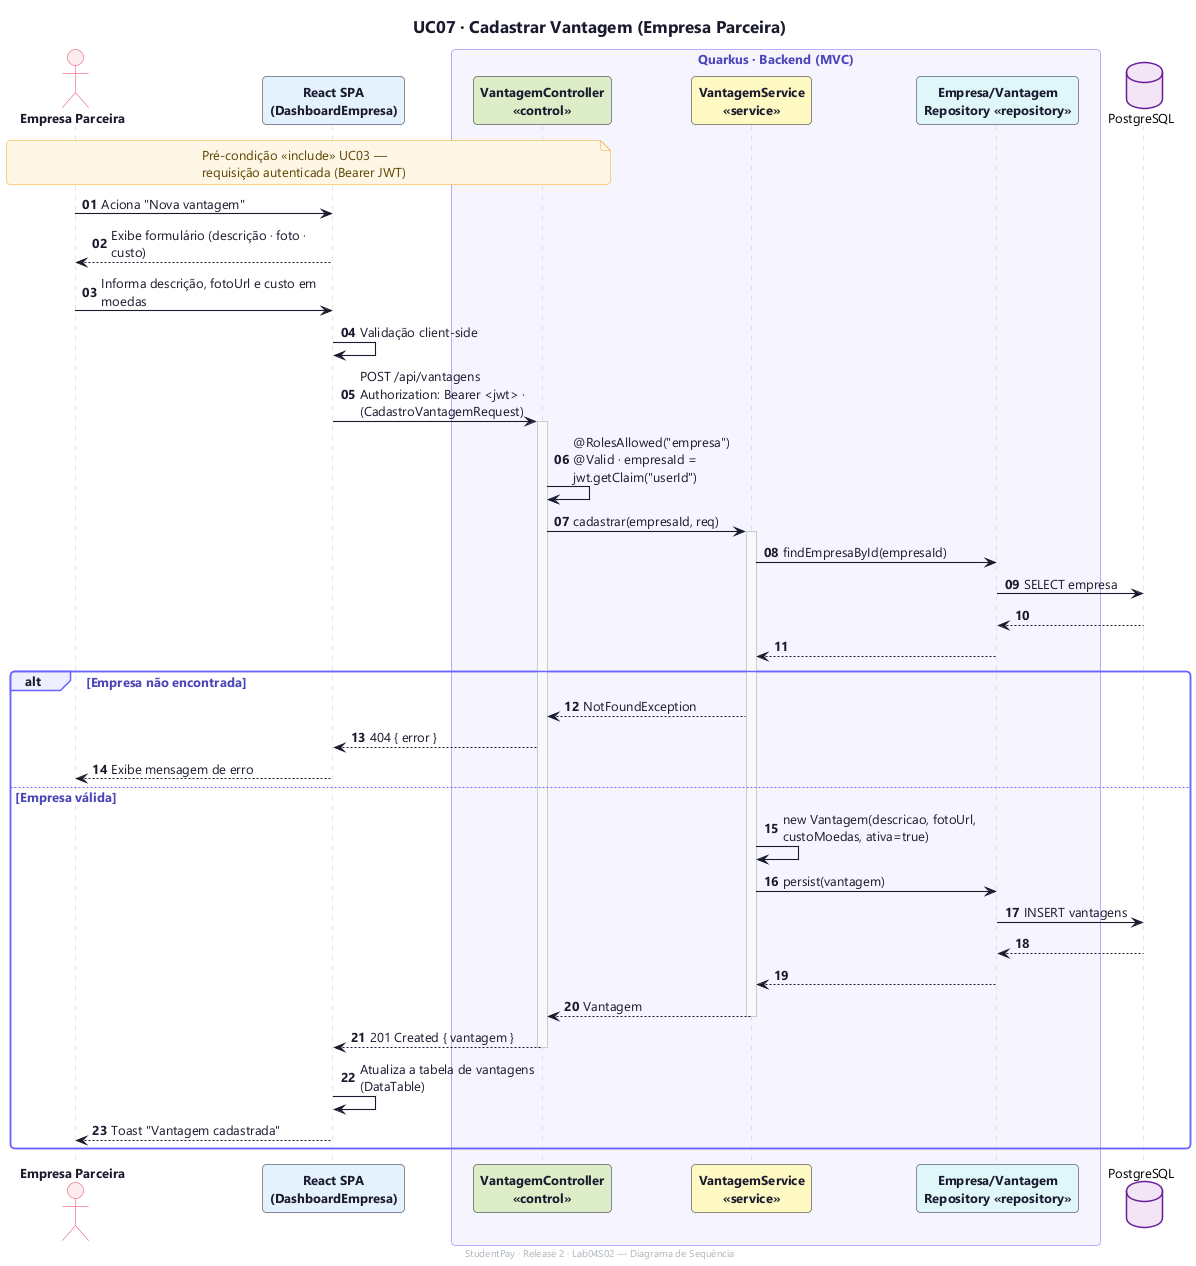

The diagram above was rendered by PlantUML. Its source (embedded in the PNG):
@startuml uc07-cadastrar-vantagem
!include _style.puml
title UC07 · Cadastrar Vantagem (Empresa Parceira)
footer StudentPay · Release 2 · Lab04S02 — Diagrama de Sequência
autonumber "<b>00"

actor "Empresa Parceira" as E
participant "React SPA\n(DashboardEmpresa)" as SPA COR_SPA

box "Quarkus · Backend (MVC)"
    participant "VantagemController\n«control»" as CTRL COR_CONTROLLER
    participant "VantagemService\n«service»" as SVC COR_SERVICE
    participant "Empresa/Vantagem\nRepository «repository»" as REPO COR_REPO
end box

database "PostgreSQL" as DB COR_DB

note over E, CTRL : Pré-condição «include» UC03 — requisição autenticada (Bearer JWT)

E -> SPA : Aciona "Nova vantagem"
SPA --> E : Exibe formulário (descrição · foto · custo)
E -> SPA : Informa descrição, fotoUrl e custo em moedas
SPA -> SPA : Validação client-side
SPA -> CTRL : POST /api/vantagens\nAuthorization: Bearer <jwt> · (CadastroVantagemRequest)
activate CTRL
CTRL -> CTRL : @RolesAllowed("empresa")\n@Valid · empresaId = jwt.getClaim("userId")
CTRL -> SVC : cadastrar(empresaId, req)
activate SVC
SVC -> REPO : findEmpresaById(empresaId)
REPO -> DB : SELECT empresa
DB --> REPO
REPO --> SVC

alt Empresa não encontrada
    SVC --> CTRL : NotFoundException
    CTRL --> SPA : 404 { error }
    SPA --> E : Exibe mensagem de erro
else Empresa válida
    SVC -> SVC : new Vantagem(descricao, fotoUrl, custoMoedas, ativa=true)
    SVC -> REPO : persist(vantagem)
    REPO -> DB : INSERT vantagens
    DB --> REPO
    REPO --> SVC
    SVC --> CTRL : Vantagem
    deactivate SVC
    CTRL --> SPA : 201 Created { vantagem }
    deactivate CTRL
    SPA -> SPA : Atualiza a tabela de vantagens (DataTable)
    SPA --> E : Toast "Vantagem cadastrada"
end

@enduml